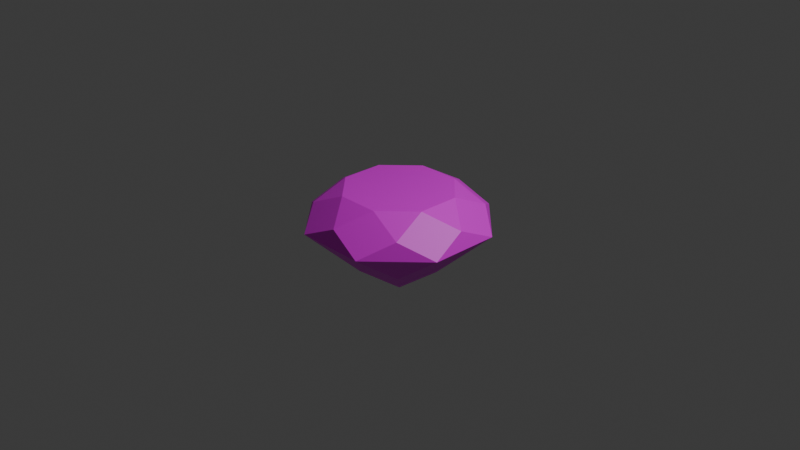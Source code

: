 # Source: gem.blend  (saved by Blender 4.5.90; exported with 4.5.12 LTS)
import bpy
from mathutils import Matrix  # noqa: F401  (used for matrix-valued properties, if any)

bpy.ops.wm.read_factory_settings(use_empty=True)
scene = bpy.context.scene
scene.name = 'Scene'

# ---- collections
col_collection = bpy.data.collections.new('Collection'); scene.collection.children.link(col_collection)

# ---- images (referenced by path relative to the original .blend; pixels are not part of the script)
import os
ASSET_DIR = os.environ.get("B2B_ASSET_DIR", "")  # directory of the original .blend (textures are referenced by path, not embedded)
HERE = os.path.dirname(os.path.abspath(__file__))  # packed textures are extracted next to this script under _unpacked/

def load_image(name, relpath, width, height, colorspace="sRGB"):
    """Load a texture the original file referenced (path relative to the .blend, or extracted next to this script)."""
    p = next((c for c in (os.path.join(HERE, relpath), os.path.join(ASSET_DIR, relpath)) if relpath and os.path.exists(c)), "")
    if p:
        img = bpy.data.images.load(p, check_existing=True)
        img.name = name
    else:  # same state as the original file: an image datablock whose file is absent (Cycles renders it pink)
        img = bpy.data.images.new(name, width, height)
        img.source = "FILE"
        img.filepath = "//" + (relpath or name)
    img.colorspace_settings.name = colorspace
    return img
img_untitled = load_image('Untitled', 'texture.png', 1024, 1024, 'sRGB')

# ---- materials (node trees are filled in below, after node groups)
mat_material_001 = bpy.data.materials.new('Material.001')

# ---- material node trees
mat_material_001.use_nodes = True; mat_material_001.node_tree.nodes.clear()
_N = mat_material_001.node_tree.nodes; _L = mat_material_001.node_tree.links
n0 = _N.new('ShaderNodeBsdfPrincipled'); n0.name = 'Principled BSDF'; n0.location = (-200, 100)
n1 = _N.new('ShaderNodeOutputMaterial'); n1.name = 'Material Output'; n1.location = (200, 100)
n2 = _N.new('ShaderNodeTexImage'); n2.name = 'Image Texture'; n2.location = (-599, 67)
n2.image = img_untitled
_L.new(n0.outputs[0], n1.inputs[0])
_L.new(n2.outputs[0], n0.inputs[0])
n1.is_active_output = True

# ---- world
world_world = bpy.data.worlds.new('World'); scene.world = world_world
world_world.use_nodes = True; world_world.node_tree.nodes.clear()
_N = world_world.node_tree.nodes; _L = world_world.node_tree.links
n0 = _N.new('ShaderNodeOutputWorld'); n0.name = 'World Output'; n0.location = (200, 100)
n1 = _N.new('ShaderNodeBackground'); n1.name = 'Background'; n1.location = (-200, 100)
n1.inputs[0].default_value = (0.05088, 0.05088, 0.05088, 1.0)
_L.new(n1.outputs[0], n0.inputs[0])
n0.is_active_output = True
world_world.color = (0.05088, 0.05088, 0.05088)
world_world.sun_shadow_jitter_overblur = 0.0

# ---- cameras
cam_camera = bpy.data.cameras.new('Camera')
cam_camera.clip_end = 100.0
cam_camera.ortho_scale = 7.314

# ---- lights
light_light = bpy.data.lights.new('Light', 'POINT')
light_light.energy = 1000.0
light_light.shadow_soft_size = 0.1

# ---- meshes
me_gem = bpy.data.meshes.new('Gem')
me_gem.from_pydata([(0.0, 0.0, -0.8), (0.0, 0.0, 0.35), (0.0, 0.5412, -0.4), (0.3827, 0.9239, 0.0), (0.0, 0.8659, 0.175), (0.2296, 0.5543, 0.35), (0.3827, 0.3827, -0.4), (0.9239, 0.3827, 0.0), (0.6123, 0.6123, 0.175), (0.5543, 0.2296, 0.35), (0.5412, 3.314e-17, -0.4), (0.9239, -0.3827, 0.0), (0.8659, 5.302e-17, 0.175), (0.5543, -0.2296, 0.35), (0.3827, -0.3827, -0.4), (0.3827, -0.9239, 0.0), (0.6123, -0.6123, 0.175), (0.2296, -0.5543, 0.35), (6.628e-17, -0.5412, -0.4), (-0.3827, -0.9239, 0.0), (1.06e-16, -0.8659, 0.175), (-0.2296, -0.5543, 0.35), (-0.3827, -0.3827, -0.4), (-0.9239, -0.3827, 0.0), (-0.6123, -0.6123, 0.175), (-0.5543, -0.2296, 0.35), (-0.5412, -9.942e-17, -0.4), (-0.9239, 0.3827, 0.0), (-0.8659, -1.591e-16, 0.175), (-0.5543, 0.2296, 0.35), (-0.3827, 0.3827, -0.4), (-0.3827, 0.9239, 0.0), (-0.6123, 0.6123, 0.175), (-0.2296, 0.5543, 0.35)], [], [(6, 0, 2, 3), (6, 3, 7), (7, 3, 8), (8, 3, 4, 5), (8, 5, 9), (10, 0, 6, 7), (10, 7, 11), (11, 7, 12), (12, 7, 8, 9), (12, 9, 13), (14, 0, 10, 11), (14, 11, 15), (15, 11, 16), (16, 11, 12, 13), (16, 13, 17), (18, 0, 14, 15), (18, 15, 19), (19, 15, 20), (20, 15, 16, 17), (20, 17, 21), (22, 0, 18, 19), (22, 19, 23), (23, 19, 24), (24, 19, 20, 21), (24, 21, 25), (26, 0, 22, 23), (26, 23, 27), (27, 23, 28), (28, 23, 24, 25), (28, 25, 29), (30, 0, 26, 27), (30, 27, 31), (31, 27, 32), (32, 27, 28, 29), (32, 29, 33), (2, 0, 30, 31), (2, 31, 3), (3, 31, 4), (4, 31, 32, 33), (4, 33, 5), (1, 5, 33), (5, 1, 9), (9, 1, 13), (13, 1, 17), (17, 1, 21), (21, 1, 25), (25, 1, 29), (29, 1, 33)])
_uv = me_gem.uv_layers.new(name='UVMap')
_uv.uv.foreach_set('vector', [0.375, 0.2768, 0.4375, 0.0, 0.5, 0.2768, 0.4375, 0.4819, 0.375, 0.2768, 0.4375, 0.4819, 0.3125, 0.4819, 0.3125, 0.4819, 0.4375, 0.4819, 0.375, 0.5431, 0.375, 0.5431, 0.4375, 0.4819, 0.5, 0.5431, 0.4375, 0.6446, 0.375, 0.5431, 0.4375, 0.6446, 0.3125, 0.6446, 0.25, 0.2768, 0.3125, 0.0, 0.375, 0.2768, 0.3125, 0.4819, 0.25, 0.2768, 0.3125, 0.4819, 0.1875, 0.4819, 0.1875, 0.4819, 0.3125, 0.4819, 0.25, 0.5431, 0.25, 0.5431, 0.3125, 0.4819, 0.375, 0.5431, 0.3125, 0.6446, 0.25, 0.5431, 0.3125, 0.6446, 0.1875, 0.6446, 0.125, 0.2768, 0.1875, 0.0, 0.25, 0.2768, 0.1875, 0.4819, 0.125, 0.2768, 0.1875, 0.4819, 0.0625, 0.4819, 0.0625, 0.4819, 0.1875, 0.4819, 0.125, 0.5431, 0.125, 0.5431, 0.1875, 0.4819, 0.25, 0.5431, 0.1875, 0.6446, 0.125, 0.5431, 0.1875, 0.6446, 0.0625, 0.6446, 0.0, 0.2768, 0.0625, 0.0, 0.125, 0.2768, 0.0625, 0.4819, 1.0, 0.2768, 1.062, 0.4819, 0.9375, 0.4819, 0.9375, 0.4819, 1.062, 0.4819, 1.0, 0.5431, 0.0, 0.5431, 0.0625, 0.4819, 0.125, 0.5431, 0.0625, 0.6446, 1.0, 0.5431, 1.062, 0.6446, 0.9375, 0.6446, 0.875, 0.2768, 0.9375, 0.0, 1.0, 0.2768, 0.9375, 0.4819, 0.875, 0.2768, 0.9375, 0.4819, 0.8125, 0.4819, 0.8125, 0.4819, 0.9375, 0.4819, 0.875, 0.5431, 0.875, 0.5431, 0.9375, 0.4819, 1.0, 0.5431, 0.9375, 0.6446, 0.875, 0.5431, 0.9375, 0.6446, 0.8125, 0.6446, 0.75, 0.2768, 0.8125, 0.0, 0.875, 0.2768, 0.8125, 0.4819, 0.75, 0.2768, 0.8125, 0.4819, 0.6875, 0.4819, 0.6875, 0.4819, 0.8125, 0.4819, 0.75, 0.5431, 0.75, 0.5431, 0.8125, 0.4819, 0.875, 0.5431, 0.8125, 0.6446, 0.75, 0.5431, 0.8125, 0.6446, 0.6875, 0.6446, 0.625, 0.2768, 0.6875, 0.0, 0.75, 0.2768, 0.6875, 0.4819, 0.625, 0.2768, 0.6875, 0.4819, 0.5625, 0.4819, 0.5625, 0.4819, 0.6875, 0.4819, 0.625, 0.5431, 0.625, 0.5431, 0.6875, 0.4819, 0.75, 0.5431, 0.6875, 0.6446, 0.625, 0.5431, 0.6875, 0.6446, 0.5625, 0.6446, 0.5, 0.2768, 0.5625, 0.0, 0.625, 0.2768, 0.5625, 0.4819, 0.5, 0.2768, 0.5625, 0.4819, 0.4375, 0.4819, 0.4375, 0.4819, 0.5625, 0.4819, 0.5, 0.5431, 0.5, 0.5431, 0.5625, 0.4819, 0.625, 0.5431, 0.5625, 0.6446, 0.5, 0.5431, 0.5625, 0.6446, 0.4375, 0.6446, 0.5, 1.0, 0.4375, 0.6446, 0.5625, 0.6446, 0.4375, 0.6446, 0.375, 1.0, 0.3125, 0.6446, 0.3125, 0.6446, 0.25, 1.0, 0.1875, 0.6446, 0.1875, 0.6446, 0.125, 1.0, 0.0625, 0.6446, 1.062, 0.6446, 1.0, 1.0, 0.9375, 0.6446, 0.9375, 0.6446, 0.875, 1.0, 0.8125, 0.6446, 0.8125, 0.6446, 0.75, 1.0, 0.6875, 0.6446, 0.6875, 0.6446, 0.625, 1.0, 0.5625, 0.6446])
me_gem.materials.append(mat_material_001)
me_gem.update()

# ---- objects
ob_light = bpy.data.objects.new('Light', light_light)
ob_camera = bpy.data.objects.new('Camera', cam_camera)
ob_gem = bpy.data.objects.new('Gem', me_gem)

# ---- transforms, parenting, visibility, modifiers, constraints
ob_light.location = (4.076, 1.005, 5.904)
ob_light.rotation_euler = (0.6503, 0.05522, 1.866)
ob_light.lock_rotations_4d = False
ob_light.empty_display_type = 'ARROWS'
ob_light.color = (0.0, 0.0, 0.0, 0.0)
ob_light.lineart.crease_threshold = 0.0
ob_camera.location = (7.359, -6.926, 4.958)
ob_camera.rotation_euler = (1.109, 0.0, 0.8149)
ob_camera.lock_rotations_4d = False
ob_camera.empty_display_type = 'ARROWS'
ob_camera.color = (0.0, 0.0, 0.0, 0.0)
ob_camera.display_type = 'WIRE'
ob_camera.lineart.crease_threshold = 0.0
ob_gem.location = (0.0, 0.0, 0.0)
_m = ob_gem.modifiers.new('Triangulate', 'TRIANGULATE')

# ---- collection membership
col_collection.objects.link(ob_light)
col_collection.objects.link(ob_camera)
col_collection.objects.link(ob_gem)

# ---- scene / render settings (as saved in the file)
scene.camera = ob_camera
scene.frame_start = 1; scene.frame_end = 250; scene.frame_set(1)
scene.render.engine = 'BLENDER_EEVEE_NEXT'
bpy.context.view_layer.update()
